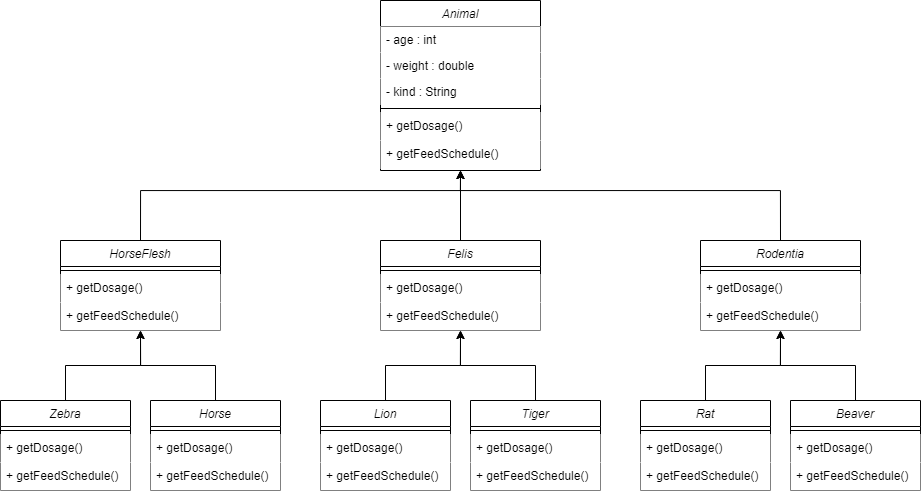

The diagram above was exported from draw.io. Its source (the exported page's mxGraphModel, read from the mxfile embedded in the PNG):
<mxGraphModel dx="2293" dy="601" grid="1" gridSize="10" guides="1" tooltips="1" connect="1" arrows="1" fold="1" page="1" pageScale="1" pageWidth="827" pageHeight="1169" math="0" shadow="0">
  <root>
    <mxCell id="WIyWlLk6GJQsqaUBKTNV-0" />
    <mxCell id="WIyWlLk6GJQsqaUBKTNV-1" parent="WIyWlLk6GJQsqaUBKTNV-0" />
    <mxCell id="zkfFHV4jXpPFQw0GAbJ--0" value="Animal" style="swimlane;fontStyle=2;align=center;verticalAlign=top;childLayout=stackLayout;horizontal=1;startSize=26;horizontalStack=0;resizeParent=1;resizeLast=0;collapsible=1;marginBottom=0;rounded=0;shadow=0;strokeWidth=1;fillColor=#FFFFFF;" parent="WIyWlLk6GJQsqaUBKTNV-1" vertex="1">
      <mxGeometry x="220" y="120" width="160" height="170" as="geometry">
        <mxRectangle x="230" y="140" width="160" height="26" as="alternateBounds" />
      </mxGeometry>
    </mxCell>
    <mxCell id="zkfFHV4jXpPFQw0GAbJ--1" value="- age : int" style="text;align=left;verticalAlign=top;spacingLeft=4;spacingRight=4;overflow=hidden;rotatable=0;points=[[0,0.5],[1,0.5]];portConstraint=eastwest;fillColor=#FFFFFF;" parent="zkfFHV4jXpPFQw0GAbJ--0" vertex="1">
      <mxGeometry y="26" width="160" height="26" as="geometry" />
    </mxCell>
    <mxCell id="zkfFHV4jXpPFQw0GAbJ--2" value="- weight : double" style="text;align=left;verticalAlign=top;spacingLeft=4;spacingRight=4;overflow=hidden;rotatable=0;points=[[0,0.5],[1,0.5]];portConstraint=eastwest;rounded=0;shadow=0;html=0;fillColor=#FFFFFF;" parent="zkfFHV4jXpPFQw0GAbJ--0" vertex="1">
      <mxGeometry y="52" width="160" height="26" as="geometry" />
    </mxCell>
    <mxCell id="zkfFHV4jXpPFQw0GAbJ--3" value="- kind : String" style="text;align=left;verticalAlign=top;spacingLeft=4;spacingRight=4;overflow=hidden;rotatable=0;points=[[0,0.5],[1,0.5]];portConstraint=eastwest;rounded=0;shadow=0;html=0;fillColor=#FFFFFF;" parent="zkfFHV4jXpPFQw0GAbJ--0" vertex="1">
      <mxGeometry y="78" width="160" height="26" as="geometry" />
    </mxCell>
    <mxCell id="zkfFHV4jXpPFQw0GAbJ--4" value="" style="line;html=1;strokeWidth=1;align=left;verticalAlign=middle;spacingTop=-1;spacingLeft=3;spacingRight=3;rotatable=0;labelPosition=right;points=[];portConstraint=eastwest;fillColor=#FFFFFF;" parent="zkfFHV4jXpPFQw0GAbJ--0" vertex="1">
      <mxGeometry y="104" width="160" height="8" as="geometry" />
    </mxCell>
    <mxCell id="zkfFHV4jXpPFQw0GAbJ--5" value="+ getDosage()" style="text;align=left;verticalAlign=top;spacingLeft=4;spacingRight=4;overflow=hidden;rotatable=0;points=[[0,0.5],[1,0.5]];portConstraint=eastwest;fillColor=#FFFFFF;" parent="zkfFHV4jXpPFQw0GAbJ--0" vertex="1">
      <mxGeometry y="112" width="160" height="28" as="geometry" />
    </mxCell>
    <mxCell id="ThOvhDXumTjRNsoSMSp2-0" value="+ getFeedSchedule()" style="text;align=left;verticalAlign=top;spacingLeft=4;spacingRight=4;overflow=hidden;rotatable=0;points=[[0,0.5],[1,0.5]];portConstraint=eastwest;fillColor=#FFFFFF;" vertex="1" parent="zkfFHV4jXpPFQw0GAbJ--0">
      <mxGeometry y="140" width="160" height="28" as="geometry" />
    </mxCell>
    <mxCell id="ThOvhDXumTjRNsoSMSp2-25" value="" style="edgeStyle=orthogonalEdgeStyle;rounded=0;orthogonalLoop=1;jettySize=auto;html=1;entryX=0.5;entryY=1;entryDx=0;entryDy=0;" edge="1" parent="WIyWlLk6GJQsqaUBKTNV-1" source="ThOvhDXumTjRNsoSMSp2-1" target="zkfFHV4jXpPFQw0GAbJ--0">
      <mxGeometry relative="1" as="geometry" />
    </mxCell>
    <mxCell id="ThOvhDXumTjRNsoSMSp2-1" value="Felis" style="swimlane;fontStyle=2;align=center;verticalAlign=top;childLayout=stackLayout;horizontal=1;startSize=26;horizontalStack=0;resizeParent=1;resizeLast=0;collapsible=1;marginBottom=0;rounded=0;shadow=0;strokeWidth=1;fillColor=#FFFFFF;" vertex="1" parent="WIyWlLk6GJQsqaUBKTNV-1">
      <mxGeometry x="220" y="360" width="160" height="90" as="geometry">
        <mxRectangle x="230" y="140" width="160" height="26" as="alternateBounds" />
      </mxGeometry>
    </mxCell>
    <mxCell id="ThOvhDXumTjRNsoSMSp2-5" value="" style="line;html=1;strokeWidth=1;align=left;verticalAlign=middle;spacingTop=-1;spacingLeft=3;spacingRight=3;rotatable=0;labelPosition=right;points=[];portConstraint=eastwest;fillColor=#FFFFFF;" vertex="1" parent="ThOvhDXumTjRNsoSMSp2-1">
      <mxGeometry y="26" width="160" height="8" as="geometry" />
    </mxCell>
    <mxCell id="ThOvhDXumTjRNsoSMSp2-6" value="+ getDosage()" style="text;align=left;verticalAlign=top;spacingLeft=4;spacingRight=4;overflow=hidden;rotatable=0;points=[[0,0.5],[1,0.5]];portConstraint=eastwest;fillColor=#FFFFFF;" vertex="1" parent="ThOvhDXumTjRNsoSMSp2-1">
      <mxGeometry y="34" width="160" height="28" as="geometry" />
    </mxCell>
    <mxCell id="ThOvhDXumTjRNsoSMSp2-7" value="+ getFeedSchedule()" style="text;align=left;verticalAlign=top;spacingLeft=4;spacingRight=4;overflow=hidden;rotatable=0;points=[[0,0.5],[1,0.5]];portConstraint=eastwest;fillColor=#FFFFFF;" vertex="1" parent="ThOvhDXumTjRNsoSMSp2-1">
      <mxGeometry y="62" width="160" height="28" as="geometry" />
    </mxCell>
    <mxCell id="ThOvhDXumTjRNsoSMSp2-23" value="" style="edgeStyle=orthogonalEdgeStyle;rounded=0;orthogonalLoop=1;jettySize=auto;html=1;entryX=0.5;entryY=1;entryDx=0;entryDy=0;exitX=0.5;exitY=0;exitDx=0;exitDy=0;" edge="1" parent="WIyWlLk6GJQsqaUBKTNV-1" source="ThOvhDXumTjRNsoSMSp2-8" target="zkfFHV4jXpPFQw0GAbJ--0">
      <mxGeometry relative="1" as="geometry">
        <Array as="points">
          <mxPoint x="-20" y="310" />
          <mxPoint x="300" y="310" />
        </Array>
      </mxGeometry>
    </mxCell>
    <mxCell id="ThOvhDXumTjRNsoSMSp2-8" value="HorseFlesh" style="swimlane;fontStyle=2;align=center;verticalAlign=top;childLayout=stackLayout;horizontal=1;startSize=26;horizontalStack=0;resizeParent=1;resizeLast=0;collapsible=1;marginBottom=0;rounded=0;shadow=0;strokeWidth=1;fillColor=#FFFFFF;" vertex="1" parent="WIyWlLk6GJQsqaUBKTNV-1">
      <mxGeometry x="-100" y="360" width="160" height="90" as="geometry">
        <mxRectangle x="230" y="140" width="160" height="26" as="alternateBounds" />
      </mxGeometry>
    </mxCell>
    <mxCell id="ThOvhDXumTjRNsoSMSp2-12" value="" style="line;html=1;strokeWidth=1;align=left;verticalAlign=middle;spacingTop=-1;spacingLeft=3;spacingRight=3;rotatable=0;labelPosition=right;points=[];portConstraint=eastwest;fillColor=#FFFFFF;" vertex="1" parent="ThOvhDXumTjRNsoSMSp2-8">
      <mxGeometry y="26" width="160" height="8" as="geometry" />
    </mxCell>
    <mxCell id="ThOvhDXumTjRNsoSMSp2-13" value="+ getDosage()" style="text;align=left;verticalAlign=top;spacingLeft=4;spacingRight=4;overflow=hidden;rotatable=0;points=[[0,0.5],[1,0.5]];portConstraint=eastwest;fillColor=#FFFFFF;" vertex="1" parent="ThOvhDXumTjRNsoSMSp2-8">
      <mxGeometry y="34" width="160" height="28" as="geometry" />
    </mxCell>
    <mxCell id="ThOvhDXumTjRNsoSMSp2-14" value="+ getFeedSchedule()" style="text;align=left;verticalAlign=top;spacingLeft=4;spacingRight=4;overflow=hidden;rotatable=0;points=[[0,0.5],[1,0.5]];portConstraint=eastwest;fillColor=#FFFFFF;" vertex="1" parent="ThOvhDXumTjRNsoSMSp2-8">
      <mxGeometry y="62" width="160" height="28" as="geometry" />
    </mxCell>
    <mxCell id="ThOvhDXumTjRNsoSMSp2-26" style="edgeStyle=orthogonalEdgeStyle;rounded=0;orthogonalLoop=1;jettySize=auto;html=1;entryX=0.5;entryY=1;entryDx=0;entryDy=0;exitX=0.5;exitY=0;exitDx=0;exitDy=0;" edge="1" parent="WIyWlLk6GJQsqaUBKTNV-1" source="ThOvhDXumTjRNsoSMSp2-15" target="zkfFHV4jXpPFQw0GAbJ--0">
      <mxGeometry relative="1" as="geometry">
        <Array as="points">
          <mxPoint x="620" y="310" />
          <mxPoint x="300" y="310" />
        </Array>
      </mxGeometry>
    </mxCell>
    <mxCell id="ThOvhDXumTjRNsoSMSp2-15" value="Rodentia" style="swimlane;fontStyle=2;align=center;verticalAlign=top;childLayout=stackLayout;horizontal=1;startSize=26;horizontalStack=0;resizeParent=1;resizeLast=0;collapsible=1;marginBottom=0;rounded=0;shadow=0;strokeWidth=1;fillColor=#FFFFFF;" vertex="1" parent="WIyWlLk6GJQsqaUBKTNV-1">
      <mxGeometry x="540" y="360" width="160" height="90" as="geometry">
        <mxRectangle x="230" y="140" width="160" height="26" as="alternateBounds" />
      </mxGeometry>
    </mxCell>
    <mxCell id="ThOvhDXumTjRNsoSMSp2-19" value="" style="line;html=1;strokeWidth=1;align=left;verticalAlign=middle;spacingTop=-1;spacingLeft=3;spacingRight=3;rotatable=0;labelPosition=right;points=[];portConstraint=eastwest;fillColor=#FFFFFF;" vertex="1" parent="ThOvhDXumTjRNsoSMSp2-15">
      <mxGeometry y="26" width="160" height="8" as="geometry" />
    </mxCell>
    <mxCell id="ThOvhDXumTjRNsoSMSp2-20" value="+ getDosage()" style="text;align=left;verticalAlign=top;spacingLeft=4;spacingRight=4;overflow=hidden;rotatable=0;points=[[0,0.5],[1,0.5]];portConstraint=eastwest;fillColor=#FFFFFF;" vertex="1" parent="ThOvhDXumTjRNsoSMSp2-15">
      <mxGeometry y="34" width="160" height="28" as="geometry" />
    </mxCell>
    <mxCell id="ThOvhDXumTjRNsoSMSp2-21" value="+ getFeedSchedule()" style="text;align=left;verticalAlign=top;spacingLeft=4;spacingRight=4;overflow=hidden;rotatable=0;points=[[0,0.5],[1,0.5]];portConstraint=eastwest;fillColor=#FFFFFF;" vertex="1" parent="ThOvhDXumTjRNsoSMSp2-15">
      <mxGeometry y="62" width="160" height="28" as="geometry" />
    </mxCell>
    <mxCell id="ThOvhDXumTjRNsoSMSp2-56" value="" style="edgeStyle=orthogonalEdgeStyle;rounded=0;orthogonalLoop=1;jettySize=auto;html=1;entryX=0.5;entryY=1;entryDx=0;entryDy=0;" edge="1" parent="WIyWlLk6GJQsqaUBKTNV-1" source="ThOvhDXumTjRNsoSMSp2-36" target="ThOvhDXumTjRNsoSMSp2-8">
      <mxGeometry relative="1" as="geometry" />
    </mxCell>
    <mxCell id="ThOvhDXumTjRNsoSMSp2-36" value="Horse" style="swimlane;fontStyle=2;align=center;verticalAlign=top;childLayout=stackLayout;horizontal=1;startSize=26;horizontalStack=0;resizeParent=1;resizeLast=0;collapsible=1;marginBottom=0;rounded=0;shadow=0;strokeWidth=1;fillColor=#FFFFFF;" vertex="1" parent="WIyWlLk6GJQsqaUBKTNV-1">
      <mxGeometry x="-10" y="520" width="130" height="90" as="geometry">
        <mxRectangle x="230" y="140" width="160" height="26" as="alternateBounds" />
      </mxGeometry>
    </mxCell>
    <mxCell id="ThOvhDXumTjRNsoSMSp2-37" value="" style="line;html=1;strokeWidth=1;align=left;verticalAlign=middle;spacingTop=-1;spacingLeft=3;spacingRight=3;rotatable=0;labelPosition=right;points=[];portConstraint=eastwest;fillColor=#FFFFFF;" vertex="1" parent="ThOvhDXumTjRNsoSMSp2-36">
      <mxGeometry y="26" width="130" height="8" as="geometry" />
    </mxCell>
    <mxCell id="ThOvhDXumTjRNsoSMSp2-38" value="+ getDosage()" style="text;align=left;verticalAlign=top;spacingLeft=4;spacingRight=4;overflow=hidden;rotatable=0;points=[[0,0.5],[1,0.5]];portConstraint=eastwest;fillColor=#FFFFFF;" vertex="1" parent="ThOvhDXumTjRNsoSMSp2-36">
      <mxGeometry y="34" width="130" height="28" as="geometry" />
    </mxCell>
    <mxCell id="ThOvhDXumTjRNsoSMSp2-39" value="+ getFeedSchedule()" style="text;align=left;verticalAlign=top;spacingLeft=4;spacingRight=4;overflow=hidden;rotatable=0;points=[[0,0.5],[1,0.5]];portConstraint=eastwest;fillColor=#FFFFFF;" vertex="1" parent="ThOvhDXumTjRNsoSMSp2-36">
      <mxGeometry y="62" width="130" height="28" as="geometry" />
    </mxCell>
    <mxCell id="ThOvhDXumTjRNsoSMSp2-55" value="" style="edgeStyle=orthogonalEdgeStyle;rounded=0;orthogonalLoop=1;jettySize=auto;html=1;entryX=0.5;entryY=1;entryDx=0;entryDy=0;" edge="1" parent="WIyWlLk6GJQsqaUBKTNV-1" source="ThOvhDXumTjRNsoSMSp2-40" target="ThOvhDXumTjRNsoSMSp2-8">
      <mxGeometry relative="1" as="geometry" />
    </mxCell>
    <mxCell id="ThOvhDXumTjRNsoSMSp2-40" value="Zebra" style="swimlane;fontStyle=2;align=center;verticalAlign=top;childLayout=stackLayout;horizontal=1;startSize=26;horizontalStack=0;resizeParent=1;resizeLast=0;collapsible=1;marginBottom=0;rounded=0;shadow=0;strokeWidth=1;fillColor=#FFFFFF;" vertex="1" parent="WIyWlLk6GJQsqaUBKTNV-1">
      <mxGeometry x="-160" y="520" width="130" height="90" as="geometry">
        <mxRectangle x="230" y="140" width="160" height="26" as="alternateBounds" />
      </mxGeometry>
    </mxCell>
    <mxCell id="ThOvhDXumTjRNsoSMSp2-41" value="" style="line;html=1;strokeWidth=1;align=left;verticalAlign=middle;spacingTop=-1;spacingLeft=3;spacingRight=3;rotatable=0;labelPosition=right;points=[];portConstraint=eastwest;fillColor=#FFFFFF;" vertex="1" parent="ThOvhDXumTjRNsoSMSp2-40">
      <mxGeometry y="26" width="130" height="8" as="geometry" />
    </mxCell>
    <mxCell id="ThOvhDXumTjRNsoSMSp2-42" value="+ getDosage()" style="text;align=left;verticalAlign=top;spacingLeft=4;spacingRight=4;overflow=hidden;rotatable=0;points=[[0,0.5],[1,0.5]];portConstraint=eastwest;fillColor=#FFFFFF;" vertex="1" parent="ThOvhDXumTjRNsoSMSp2-40">
      <mxGeometry y="34" width="130" height="28" as="geometry" />
    </mxCell>
    <mxCell id="ThOvhDXumTjRNsoSMSp2-43" value="+ getFeedSchedule()" style="text;align=left;verticalAlign=top;spacingLeft=4;spacingRight=4;overflow=hidden;rotatable=0;points=[[0,0.5],[1,0.5]];portConstraint=eastwest;fillColor=#FFFFFF;" vertex="1" parent="ThOvhDXumTjRNsoSMSp2-40">
      <mxGeometry y="62" width="130" height="28" as="geometry" />
    </mxCell>
    <mxCell id="ThOvhDXumTjRNsoSMSp2-57" value="" style="edgeStyle=orthogonalEdgeStyle;rounded=0;orthogonalLoop=1;jettySize=auto;html=1;entryX=0.5;entryY=1;entryDx=0;entryDy=0;" edge="1" parent="WIyWlLk6GJQsqaUBKTNV-1" source="ThOvhDXumTjRNsoSMSp2-44" target="ThOvhDXumTjRNsoSMSp2-1">
      <mxGeometry relative="1" as="geometry" />
    </mxCell>
    <mxCell id="ThOvhDXumTjRNsoSMSp2-44" value="Lion" style="swimlane;fontStyle=2;align=center;verticalAlign=top;childLayout=stackLayout;horizontal=1;startSize=26;horizontalStack=0;resizeParent=1;resizeLast=0;collapsible=1;marginBottom=0;rounded=0;shadow=0;strokeWidth=1;fillColor=#FFFFFF;" vertex="1" parent="WIyWlLk6GJQsqaUBKTNV-1">
      <mxGeometry x="160" y="520" width="130" height="90" as="geometry">
        <mxRectangle x="230" y="140" width="160" height="26" as="alternateBounds" />
      </mxGeometry>
    </mxCell>
    <mxCell id="ThOvhDXumTjRNsoSMSp2-45" value="" style="line;html=1;strokeWidth=1;align=left;verticalAlign=middle;spacingTop=-1;spacingLeft=3;spacingRight=3;rotatable=0;labelPosition=right;points=[];portConstraint=eastwest;fillColor=#FFFFFF;" vertex="1" parent="ThOvhDXumTjRNsoSMSp2-44">
      <mxGeometry y="26" width="130" height="8" as="geometry" />
    </mxCell>
    <mxCell id="ThOvhDXumTjRNsoSMSp2-46" value="+ getDosage()" style="text;align=left;verticalAlign=top;spacingLeft=4;spacingRight=4;overflow=hidden;rotatable=0;points=[[0,0.5],[1,0.5]];portConstraint=eastwest;fillColor=#FFFFFF;" vertex="1" parent="ThOvhDXumTjRNsoSMSp2-44">
      <mxGeometry y="34" width="130" height="28" as="geometry" />
    </mxCell>
    <mxCell id="ThOvhDXumTjRNsoSMSp2-47" value="+ getFeedSchedule()" style="text;align=left;verticalAlign=top;spacingLeft=4;spacingRight=4;overflow=hidden;rotatable=0;points=[[0,0.5],[1,0.5]];portConstraint=eastwest;fillColor=#FFFFFF;" vertex="1" parent="ThOvhDXumTjRNsoSMSp2-44">
      <mxGeometry y="62" width="130" height="28" as="geometry" />
    </mxCell>
    <mxCell id="ThOvhDXumTjRNsoSMSp2-58" value="" style="edgeStyle=orthogonalEdgeStyle;rounded=0;orthogonalLoop=1;jettySize=auto;html=1;entryX=0.5;entryY=1;entryDx=0;entryDy=0;" edge="1" parent="WIyWlLk6GJQsqaUBKTNV-1" source="ThOvhDXumTjRNsoSMSp2-48" target="ThOvhDXumTjRNsoSMSp2-1">
      <mxGeometry relative="1" as="geometry" />
    </mxCell>
    <mxCell id="ThOvhDXumTjRNsoSMSp2-48" value="Tiger" style="swimlane;fontStyle=2;align=center;verticalAlign=top;childLayout=stackLayout;horizontal=1;startSize=26;horizontalStack=0;resizeParent=1;resizeLast=0;collapsible=1;marginBottom=0;rounded=0;shadow=0;strokeWidth=1;fillColor=#FFFFFF;" vertex="1" parent="WIyWlLk6GJQsqaUBKTNV-1">
      <mxGeometry x="310" y="520" width="130" height="90" as="geometry">
        <mxRectangle x="230" y="140" width="160" height="26" as="alternateBounds" />
      </mxGeometry>
    </mxCell>
    <mxCell id="ThOvhDXumTjRNsoSMSp2-49" value="" style="line;html=1;strokeWidth=1;align=left;verticalAlign=middle;spacingTop=-1;spacingLeft=3;spacingRight=3;rotatable=0;labelPosition=right;points=[];portConstraint=eastwest;fillColor=#FFFFFF;" vertex="1" parent="ThOvhDXumTjRNsoSMSp2-48">
      <mxGeometry y="26" width="130" height="8" as="geometry" />
    </mxCell>
    <mxCell id="ThOvhDXumTjRNsoSMSp2-50" value="+ getDosage()" style="text;align=left;verticalAlign=top;spacingLeft=4;spacingRight=4;overflow=hidden;rotatable=0;points=[[0,0.5],[1,0.5]];portConstraint=eastwest;fillColor=#FFFFFF;" vertex="1" parent="ThOvhDXumTjRNsoSMSp2-48">
      <mxGeometry y="34" width="130" height="28" as="geometry" />
    </mxCell>
    <mxCell id="ThOvhDXumTjRNsoSMSp2-51" value="+ getFeedSchedule()" style="text;align=left;verticalAlign=top;spacingLeft=4;spacingRight=4;overflow=hidden;rotatable=0;points=[[0,0.5],[1,0.5]];portConstraint=eastwest;fillColor=#FFFFFF;" vertex="1" parent="ThOvhDXumTjRNsoSMSp2-48">
      <mxGeometry y="62" width="130" height="28" as="geometry" />
    </mxCell>
    <mxCell id="ThOvhDXumTjRNsoSMSp2-67" value="" style="edgeStyle=orthogonalEdgeStyle;rounded=0;orthogonalLoop=1;jettySize=auto;html=1;entryX=0.5;entryY=1;entryDx=0;entryDy=0;" edge="1" parent="WIyWlLk6GJQsqaUBKTNV-1" source="ThOvhDXumTjRNsoSMSp2-59" target="ThOvhDXumTjRNsoSMSp2-15">
      <mxGeometry relative="1" as="geometry" />
    </mxCell>
    <mxCell id="ThOvhDXumTjRNsoSMSp2-59" value="Rat" style="swimlane;fontStyle=2;align=center;verticalAlign=top;childLayout=stackLayout;horizontal=1;startSize=26;horizontalStack=0;resizeParent=1;resizeLast=0;collapsible=1;marginBottom=0;rounded=0;shadow=0;strokeWidth=1;fillColor=#FFFFFF;" vertex="1" parent="WIyWlLk6GJQsqaUBKTNV-1">
      <mxGeometry x="480" y="520" width="130" height="90" as="geometry">
        <mxRectangle x="230" y="140" width="160" height="26" as="alternateBounds" />
      </mxGeometry>
    </mxCell>
    <mxCell id="ThOvhDXumTjRNsoSMSp2-60" value="" style="line;html=1;strokeWidth=1;align=left;verticalAlign=middle;spacingTop=-1;spacingLeft=3;spacingRight=3;rotatable=0;labelPosition=right;points=[];portConstraint=eastwest;fillColor=#FFFFFF;" vertex="1" parent="ThOvhDXumTjRNsoSMSp2-59">
      <mxGeometry y="26" width="130" height="8" as="geometry" />
    </mxCell>
    <mxCell id="ThOvhDXumTjRNsoSMSp2-61" value="+ getDosage()" style="text;align=left;verticalAlign=top;spacingLeft=4;spacingRight=4;overflow=hidden;rotatable=0;points=[[0,0.5],[1,0.5]];portConstraint=eastwest;fillColor=#FFFFFF;" vertex="1" parent="ThOvhDXumTjRNsoSMSp2-59">
      <mxGeometry y="34" width="130" height="28" as="geometry" />
    </mxCell>
    <mxCell id="ThOvhDXumTjRNsoSMSp2-62" value="+ getFeedSchedule()" style="text;align=left;verticalAlign=top;spacingLeft=4;spacingRight=4;overflow=hidden;rotatable=0;points=[[0,0.5],[1,0.5]];portConstraint=eastwest;fillColor=#FFFFFF;" vertex="1" parent="ThOvhDXumTjRNsoSMSp2-59">
      <mxGeometry y="62" width="130" height="28" as="geometry" />
    </mxCell>
    <mxCell id="ThOvhDXumTjRNsoSMSp2-68" value="" style="edgeStyle=orthogonalEdgeStyle;rounded=0;orthogonalLoop=1;jettySize=auto;html=1;entryX=0.5;entryY=1;entryDx=0;entryDy=0;" edge="1" parent="WIyWlLk6GJQsqaUBKTNV-1" source="ThOvhDXumTjRNsoSMSp2-63" target="ThOvhDXumTjRNsoSMSp2-15">
      <mxGeometry relative="1" as="geometry" />
    </mxCell>
    <mxCell id="ThOvhDXumTjRNsoSMSp2-63" value="Beaver" style="swimlane;fontStyle=2;align=center;verticalAlign=top;childLayout=stackLayout;horizontal=1;startSize=26;horizontalStack=0;resizeParent=1;resizeLast=0;collapsible=1;marginBottom=0;rounded=0;shadow=0;strokeWidth=1;fillColor=#FFFFFF;" vertex="1" parent="WIyWlLk6GJQsqaUBKTNV-1">
      <mxGeometry x="630" y="520" width="130" height="90" as="geometry">
        <mxRectangle x="230" y="140" width="160" height="26" as="alternateBounds" />
      </mxGeometry>
    </mxCell>
    <mxCell id="ThOvhDXumTjRNsoSMSp2-64" value="" style="line;html=1;strokeWidth=1;align=left;verticalAlign=middle;spacingTop=-1;spacingLeft=3;spacingRight=3;rotatable=0;labelPosition=right;points=[];portConstraint=eastwest;fillColor=#FFFFFF;" vertex="1" parent="ThOvhDXumTjRNsoSMSp2-63">
      <mxGeometry y="26" width="130" height="8" as="geometry" />
    </mxCell>
    <mxCell id="ThOvhDXumTjRNsoSMSp2-65" value="+ getDosage()" style="text;align=left;verticalAlign=top;spacingLeft=4;spacingRight=4;overflow=hidden;rotatable=0;points=[[0,0.5],[1,0.5]];portConstraint=eastwest;fillColor=#FFFFFF;" vertex="1" parent="ThOvhDXumTjRNsoSMSp2-63">
      <mxGeometry y="34" width="130" height="28" as="geometry" />
    </mxCell>
    <mxCell id="ThOvhDXumTjRNsoSMSp2-66" value="+ getFeedSchedule()" style="text;align=left;verticalAlign=top;spacingLeft=4;spacingRight=4;overflow=hidden;rotatable=0;points=[[0,0.5],[1,0.5]];portConstraint=eastwest;fillColor=#FFFFFF;" vertex="1" parent="ThOvhDXumTjRNsoSMSp2-63">
      <mxGeometry y="62" width="130" height="28" as="geometry" />
    </mxCell>
  </root>
</mxGraphModel>